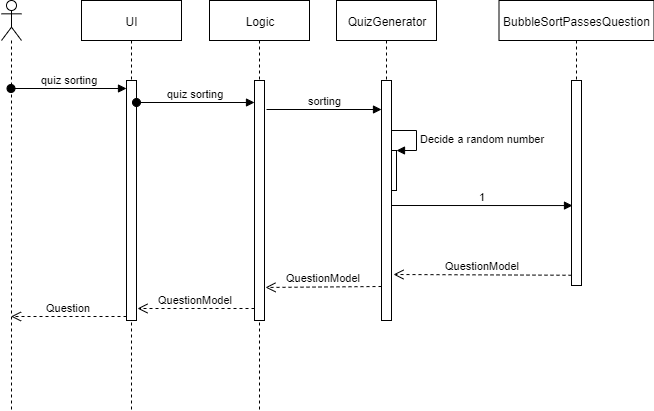

The diagram above was exported from draw.io. Its source (the exported page's mxGraphModel, read from the mxfile embedded in the PNG):
<mxGraphModel dx="1216" dy="620" grid="1" gridSize="10" guides="1" tooltips="1" connect="1" arrows="1" fold="1" page="1" pageScale="1" pageWidth="850" pageHeight="1100" math="0" shadow="0">
  <root>
    <mxCell id="0" />
    <mxCell id="1" parent="0" />
    <mxCell id="lTf-F_Qsgp_jBiXQYMNJ-1" value="" style="shape=umlLifeline;participant=umlActor;perimeter=lifelinePerimeter;whiteSpace=wrap;html=1;container=1;collapsible=0;recursiveResize=0;verticalAlign=top;spacingTop=36;labelBackgroundColor=#ffffff;outlineConnect=0;" parent="1" vertex="1">
      <mxGeometry x="40" y="110" width="20" height="410" as="geometry" />
    </mxCell>
    <mxCell id="lTf-F_Qsgp_jBiXQYMNJ-4" value="UI" style="shape=umlLifeline;perimeter=lifelinePerimeter;whiteSpace=wrap;html=1;container=1;collapsible=0;recursiveResize=0;outlineConnect=0;" parent="1" vertex="1">
      <mxGeometry x="120" y="110" width="100" height="410" as="geometry" />
    </mxCell>
    <mxCell id="lTf-F_Qsgp_jBiXQYMNJ-34" value="" style="html=1;points=[];perimeter=orthogonalPerimeter;" parent="lTf-F_Qsgp_jBiXQYMNJ-4" vertex="1">
      <mxGeometry x="45" y="80" width="10" height="240" as="geometry" />
    </mxCell>
    <mxCell id="lTf-F_Qsgp_jBiXQYMNJ-6" value="Logic" style="shape=umlLifeline;perimeter=lifelinePerimeter;whiteSpace=wrap;html=1;container=1;collapsible=0;recursiveResize=0;outlineConnect=0;" parent="1" vertex="1">
      <mxGeometry x="248" y="110" width="100" height="410" as="geometry" />
    </mxCell>
    <mxCell id="lTf-F_Qsgp_jBiXQYMNJ-11" value="QuizGenerator" style="shape=umlLifeline;perimeter=lifelinePerimeter;whiteSpace=wrap;html=1;container=1;collapsible=0;recursiveResize=0;outlineConnect=0;" parent="1" vertex="1">
      <mxGeometry x="375" y="110" width="100" height="80" as="geometry" />
    </mxCell>
    <mxCell id="lTf-F_Qsgp_jBiXQYMNJ-13" value="quiz sorting" style="html=1;verticalAlign=bottom;startArrow=oval;endArrow=block;startSize=8;" parent="1" edge="1">
      <mxGeometry relative="1" as="geometry">
        <mxPoint x="49.5" y="198" as="sourcePoint" />
        <mxPoint x="165" y="198" as="targetPoint" />
      </mxGeometry>
    </mxCell>
    <mxCell id="lTf-F_Qsgp_jBiXQYMNJ-15" value="quiz sorting" style="html=1;verticalAlign=bottom;startArrow=oval;endArrow=block;startSize=8;" parent="1" target="lTf-F_Qsgp_jBiXQYMNJ-31" edge="1">
      <mxGeometry relative="1" as="geometry">
        <mxPoint x="175" y="212" as="sourcePoint" />
        <mxPoint x="295" y="212" as="targetPoint" />
      </mxGeometry>
    </mxCell>
    <mxCell id="lTf-F_Qsgp_jBiXQYMNJ-20" value="" style="html=1;points=[];perimeter=orthogonalPerimeter;" parent="1" vertex="1">
      <mxGeometry x="425" y="260" width="10" height="40" as="geometry" />
    </mxCell>
    <mxCell id="lTf-F_Qsgp_jBiXQYMNJ-21" value="Decide a random number" style="edgeStyle=orthogonalEdgeStyle;html=1;align=left;spacingLeft=2;endArrow=block;rounded=0;entryX=1;entryY=0;" parent="1" target="lTf-F_Qsgp_jBiXQYMNJ-20" edge="1">
      <mxGeometry relative="1" as="geometry">
        <mxPoint x="430" y="240" as="sourcePoint" />
        <Array as="points">
          <mxPoint x="455" y="240" />
        </Array>
      </mxGeometry>
    </mxCell>
    <mxCell id="lTf-F_Qsgp_jBiXQYMNJ-22" value="" style="html=1;points=[];perimeter=orthogonalPerimeter;" parent="1" vertex="1">
      <mxGeometry x="610" y="190" width="10" height="205" as="geometry" />
    </mxCell>
    <mxCell id="lTf-F_Qsgp_jBiXQYMNJ-23" value="1" style="html=1;verticalAlign=bottom;endArrow=block;entryX=0.1;entryY=0.61;entryDx=0;entryDy=0;entryPerimeter=0;" parent="1" target="lTf-F_Qsgp_jBiXQYMNJ-22" edge="1">
      <mxGeometry relative="1" as="geometry">
        <mxPoint x="430" y="315" as="sourcePoint" />
      </mxGeometry>
    </mxCell>
    <mxCell id="lTf-F_Qsgp_jBiXQYMNJ-24" value="QuestionModel" style="html=1;verticalAlign=bottom;endArrow=open;dashed=1;endSize=8;exitX=0;exitY=0.95;" parent="1" source="lTf-F_Qsgp_jBiXQYMNJ-22" edge="1">
      <mxGeometry relative="1" as="geometry">
        <mxPoint x="432" y="384" as="targetPoint" />
      </mxGeometry>
    </mxCell>
    <mxCell id="lTf-F_Qsgp_jBiXQYMNJ-25" value="BubbleSortPassesQuestion" style="shape=umlLifeline;perimeter=lifelinePerimeter;whiteSpace=wrap;html=1;container=1;collapsible=0;recursiveResize=0;outlineConnect=0;" parent="1" vertex="1">
      <mxGeometry x="537.5" y="110" width="155" height="80" as="geometry" />
    </mxCell>
    <mxCell id="lTf-F_Qsgp_jBiXQYMNJ-26" value="" style="html=1;points=[];perimeter=orthogonalPerimeter;" parent="1" vertex="1">
      <mxGeometry x="420" y="190" width="10" height="240" as="geometry" />
    </mxCell>
    <mxCell id="lTf-F_Qsgp_jBiXQYMNJ-27" value="sorting" style="html=1;verticalAlign=bottom;endArrow=block;entryX=0;entryY=0;" parent="1" edge="1">
      <mxGeometry relative="1" as="geometry">
        <mxPoint x="305" y="219.00000000000034" as="sourcePoint" />
        <mxPoint x="420" y="219.00000000000034" as="targetPoint" />
      </mxGeometry>
    </mxCell>
    <mxCell id="lTf-F_Qsgp_jBiXQYMNJ-28" value="QuestionModel" style="html=1;verticalAlign=bottom;endArrow=open;dashed=1;endSize=8;exitX=0;exitY=0.95;entryX=0.9;entryY=0.954;entryDx=0;entryDy=0;entryPerimeter=0;" parent="1" edge="1">
      <mxGeometry relative="1" as="geometry">
        <mxPoint x="304" y="396.96000000000004" as="targetPoint" />
        <mxPoint x="420" y="395.9999999999998" as="sourcePoint" />
      </mxGeometry>
    </mxCell>
    <mxCell id="lTf-F_Qsgp_jBiXQYMNJ-31" value="" style="html=1;points=[];perimeter=orthogonalPerimeter;" parent="1" vertex="1">
      <mxGeometry x="293" y="190" width="10" height="240" as="geometry" />
    </mxCell>
    <mxCell id="lTf-F_Qsgp_jBiXQYMNJ-33" value="QuestionModel" style="html=1;verticalAlign=bottom;endArrow=open;dashed=1;endSize=8;exitX=0;exitY=0.95;entryX=1.1;entryY=0.95;entryDx=0;entryDy=0;entryPerimeter=0;" parent="1" source="lTf-F_Qsgp_jBiXQYMNJ-31" edge="1">
      <mxGeometry relative="1" as="geometry">
        <mxPoint x="176" y="418" as="targetPoint" />
      </mxGeometry>
    </mxCell>
    <mxCell id="lTf-F_Qsgp_jBiXQYMNJ-36" value="Question" style="html=1;verticalAlign=bottom;endArrow=open;dashed=1;endSize=8;exitX=0;exitY=0.95;" parent="1" edge="1">
      <mxGeometry relative="1" as="geometry">
        <mxPoint x="49.5" y="425.9999999999998" as="targetPoint" />
        <mxPoint x="165" y="425.9999999999998" as="sourcePoint" />
      </mxGeometry>
    </mxCell>
  </root>
</mxGraphModel>